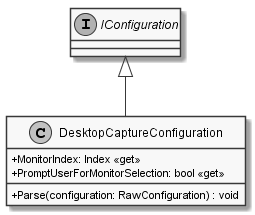

The diagram above was rendered by PlantUML. Its source (embedded in the PNG):
@startuml
skinparam monochrome true
skinparam classAttributeIconSize 0

interface IConfiguration
class DesktopCaptureConfiguration {
    + MonitorIndex: Index <<get>>
    + PromptUserForMonitorSelection: bool <<get>>
    + Parse(configuration: RawConfiguration) : void
}
IConfiguration <|-- DesktopCaptureConfiguration
@enduml